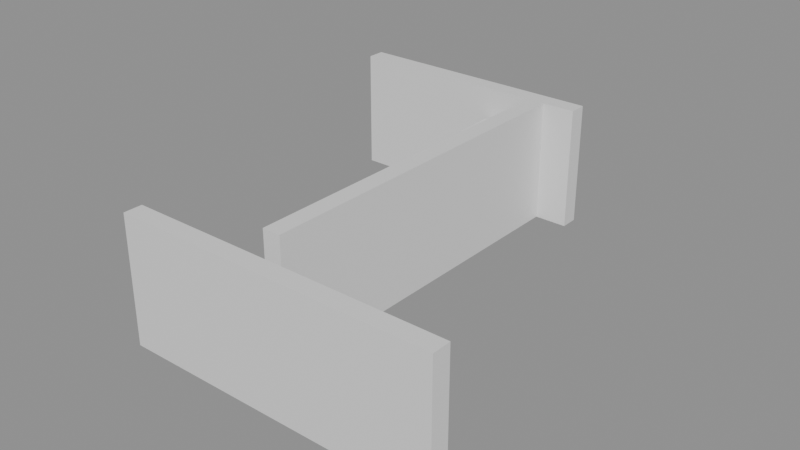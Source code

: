 # Source: building_lego.blend  (saved by Blender 5.0.119; exported with 4.5.12 LTS)
import bpy
from mathutils import Matrix  # noqa: F401  (used for matrix-valued properties, if any)

bpy.ops.wm.read_factory_settings(use_empty=True)
scene = bpy.context.scene
scene.name = 'Scene'

# ---- collections
col_01_paredes_externas = bpy.data.collections.new('01_Paredes_Externas'); scene.collection.children.link(col_01_paredes_externas)
col_02_paredes_internas = bpy.data.collections.new('02_Paredes_Internas'); scene.collection.children.link(col_02_paredes_internas)
col_04_moveis_decoracoes = bpy.data.collections.new('04_Moveis_Decoracoes'); scene.collection.children.link(col_04_moveis_decoracoes)

# ---- materials (node trees are filled in below, after node groups)
mat_mat_parede_externa = bpy.data.materials.new('Mat_Parede_Externa')
mat_mat_parede_interna = bpy.data.materials.new('Mat_Parede_Interna')
mat_mat_moveis = bpy.data.materials.new('Mat_Moveis')

# ---- material node trees
mat_mat_parede_externa.use_nodes = True; mat_mat_parede_externa.node_tree.nodes.clear()
_N = mat_mat_parede_externa.node_tree.nodes; _L = mat_mat_parede_externa.node_tree.links
n0 = _N.new('ShaderNodeBsdfPrincipled'); n0.name = 'BSDF - Pré-fundamentado'; n0.location = (-200, 100)
n1 = _N.new('ShaderNodeOutputMaterial'); n1.name = 'Saída de material'; n1.location = (200, 100)
_L.new(n0.outputs[0], n1.inputs[0])
n1.is_active_output = True
mat_mat_parede_interna.use_nodes = True; mat_mat_parede_interna.node_tree.nodes.clear()
_N = mat_mat_parede_interna.node_tree.nodes; _L = mat_mat_parede_interna.node_tree.links
n0 = _N.new('ShaderNodeBsdfPrincipled'); n0.name = 'BSDF - Pré-fundamentado'; n0.location = (-200, 100)
n1 = _N.new('ShaderNodeOutputMaterial'); n1.name = 'Saída de material'; n1.location = (200, 100)
_L.new(n0.outputs[0], n1.inputs[0])
n1.is_active_output = True
mat_mat_moveis.use_nodes = True; mat_mat_moveis.node_tree.nodes.clear()
_N = mat_mat_moveis.node_tree.nodes; _L = mat_mat_moveis.node_tree.links
n0 = _N.new('ShaderNodeBsdfPrincipled'); n0.name = 'BSDF - Pré-fundamentado'; n0.location = (-200, 100)
n1 = _N.new('ShaderNodeOutputMaterial'); n1.name = 'Saída de material'; n1.location = (200, 100)
_L.new(n0.outputs[0], n1.inputs[0])
n1.is_active_output = True

# ---- meshes
me_bloco_stone_wall_5154_2712_z0 = bpy.data.meshes.new('Bloco_stone_wall_5154_2712_z0')
me_bloco_stone_wall_5154_2712_z0.from_pydata([(-0.5, -0.175, -1.2), (0.5, -0.175, -1.2), (0.5, 0.175, -1.2), (-0.5, 0.175, -1.2), (-0.5, -0.175, 1.2), (0.5, -0.175, 1.2), (0.5, 0.175, 1.2), (-0.5, 0.175, 1.2)], [], [(0, 1, 2, 3), (4, 7, 6, 5), (0, 4, 5, 1), (2, 6, 7, 3), (0, 3, 7, 4), (1, 5, 6, 2)])
me_bloco_stone_wall_5154_2712_z0.materials.append(mat_mat_parede_externa)
me_bloco_stone_wall_5154_2712_z0.update()
me_bloco_stone_wall_5155_2712_z0 = bpy.data.meshes.new('Bloco_stone_wall_5155_2712_z0')
me_bloco_stone_wall_5155_2712_z0.from_pydata([(-0.5, -0.175, -1.2), (0.5, -0.175, -1.2), (0.5, 0.175, -1.2), (-0.5, 0.175, -1.2), (-0.5, -0.175, 1.2), (0.5, -0.175, 1.2), (0.5, 0.175, 1.2), (-0.5, 0.175, 1.2)], [], [(0, 1, 2, 3), (4, 7, 6, 5), (0, 4, 5, 1), (2, 6, 7, 3), (0, 3, 7, 4), (1, 5, 6, 2)])
me_bloco_stone_wall_5155_2712_z0.materials.append(mat_mat_parede_externa)
me_bloco_stone_wall_5155_2712_z0.update()
me_bloco_stone_wall_5156_2712_z0 = bpy.data.meshes.new('Bloco_stone_wall_5156_2712_z0')
me_bloco_stone_wall_5156_2712_z0.from_pydata([(-0.5, -0.175, -1.2), (0.5, -0.175, -1.2), (0.5, 0.175, -1.2), (-0.5, 0.175, -1.2), (-0.5, -0.175, 1.2), (0.5, -0.175, 1.2), (0.5, 0.175, 1.2), (-0.5, 0.175, 1.2)], [], [(0, 1, 2, 3), (4, 7, 6, 5), (0, 4, 5, 1), (2, 6, 7, 3), (0, 3, 7, 4), (1, 5, 6, 2)])
me_bloco_stone_wall_5156_2712_z0.materials.append(mat_mat_parede_externa)
me_bloco_stone_wall_5156_2712_z0.update()
me_bloco_stone_wall_5157_2712_z0 = bpy.data.meshes.new('Bloco_stone_wall_5157_2712_z0')
me_bloco_stone_wall_5157_2712_z0.from_pydata([(-0.5, -0.175, -1.2), (0.5, -0.175, -1.2), (0.5, 0.175, -1.2), (-0.5, 0.175, -1.2), (-0.5, -0.175, 1.2), (0.5, -0.175, 1.2), (0.5, 0.175, 1.2), (-0.5, 0.175, 1.2)], [], [(0, 1, 2, 3), (4, 7, 6, 5), (0, 4, 5, 1), (2, 6, 7, 3), (0, 3, 7, 4), (1, 5, 6, 2)])
me_bloco_stone_wall_5157_2712_z0.materials.append(mat_mat_parede_externa)
me_bloco_stone_wall_5157_2712_z0.update()
me_bloco_stone_wall_5158_2712_z0 = bpy.data.meshes.new('Bloco_stone_wall_5158_2712_z0')
me_bloco_stone_wall_5158_2712_z0.from_pydata([(-0.5, -0.175, -1.2), (0.5, -0.175, -1.2), (0.5, 0.175, -1.2), (-0.5, 0.175, -1.2), (-0.5, -0.175, 1.2), (0.5, -0.175, 1.2), (0.5, 0.175, 1.2), (-0.5, 0.175, 1.2)], [], [(0, 1, 2, 3), (4, 7, 6, 5), (0, 4, 5, 1), (2, 6, 7, 3), (0, 3, 7, 4), (1, 5, 6, 2)])
me_bloco_stone_wall_5158_2712_z0.materials.append(mat_mat_parede_externa)
me_bloco_stone_wall_5158_2712_z0.update()
me_bloco_stone_wall_5159_2712_z0 = bpy.data.meshes.new('Bloco_stone_wall_5159_2712_z0')
me_bloco_stone_wall_5159_2712_z0.from_pydata([(-0.5, -0.175, -1.2), (0.5, -0.175, -1.2), (0.5, 0.175, -1.2), (-0.5, 0.175, -1.2), (-0.5, -0.175, 1.2), (0.5, -0.175, 1.2), (0.5, 0.175, 1.2), (-0.5, 0.175, 1.2)], [], [(0, 1, 2, 3), (4, 7, 6, 5), (0, 4, 5, 1), (2, 6, 7, 3), (0, 3, 7, 4), (1, 5, 6, 2)])
me_bloco_stone_wall_5159_2712_z0.materials.append(mat_mat_parede_externa)
me_bloco_stone_wall_5159_2712_z0.update()
me_bloco_stone_wall_5152_2720_z0 = bpy.data.meshes.new('Bloco_stone_wall_5152_2720_z0')
me_bloco_stone_wall_5152_2720_z0.from_pydata([(-0.5, -0.175, -1.2), (0.5, -0.175, -1.2), (0.5, 0.175, -1.2), (-0.5, 0.175, -1.2), (-0.5, -0.175, 1.2), (0.5, -0.175, 1.2), (0.5, 0.175, 1.2), (-0.5, 0.175, 1.2)], [], [(0, 1, 2, 3), (4, 7, 6, 5), (0, 4, 5, 1), (2, 6, 7, 3), (0, 3, 7, 4), (1, 5, 6, 2)])
me_bloco_stone_wall_5152_2720_z0.materials.append(mat_mat_parede_externa)
me_bloco_stone_wall_5152_2720_z0.update()
me_bloco_stone_wall_5153_2720_z0 = bpy.data.meshes.new('Bloco_stone_wall_5153_2720_z0')
me_bloco_stone_wall_5153_2720_z0.from_pydata([(-0.5, -0.175, -1.2), (0.5, -0.175, -1.2), (0.5, 0.175, -1.2), (-0.5, 0.175, -1.2), (-0.5, -0.175, 1.2), (0.5, -0.175, 1.2), (0.5, 0.175, 1.2), (-0.5, 0.175, 1.2)], [], [(0, 1, 2, 3), (4, 7, 6, 5), (0, 4, 5, 1), (2, 6, 7, 3), (0, 3, 7, 4), (1, 5, 6, 2)])
me_bloco_stone_wall_5153_2720_z0.materials.append(mat_mat_parede_externa)
me_bloco_stone_wall_5153_2720_z0.update()
me_bloco_stone_wall_5154_2720_z0 = bpy.data.meshes.new('Bloco_stone_wall_5154_2720_z0')
me_bloco_stone_wall_5154_2720_z0.from_pydata([(-0.5, -0.175, -1.2), (0.5, -0.175, -1.2), (0.5, 0.175, -1.2), (-0.5, 0.175, -1.2), (-0.5, -0.175, 1.2), (0.5, -0.175, 1.2), (0.5, 0.175, 1.2), (-0.5, 0.175, 1.2)], [], [(0, 1, 2, 3), (4, 7, 6, 5), (0, 4, 5, 1), (2, 6, 7, 3), (0, 3, 7, 4), (1, 5, 6, 2)])
me_bloco_stone_wall_5154_2720_z0.materials.append(mat_mat_parede_externa)
me_bloco_stone_wall_5154_2720_z0.update()
me_bloco_stone_wall_5155_2720_z0 = bpy.data.meshes.new('Bloco_stone_wall_5155_2720_z0')
me_bloco_stone_wall_5155_2720_z0.from_pydata([(-0.5, -0.175, -1.2), (0.5, -0.175, -1.2), (0.5, 0.175, -1.2), (-0.5, 0.175, -1.2), (-0.5, -0.175, 1.2), (0.5, -0.175, 1.2), (0.5, 0.175, 1.2), (-0.5, 0.175, 1.2)], [], [(0, 1, 2, 3), (4, 7, 6, 5), (0, 4, 5, 1), (2, 6, 7, 3), (0, 3, 7, 4), (1, 5, 6, 2)])
me_bloco_stone_wall_5155_2720_z0.materials.append(mat_mat_parede_externa)
me_bloco_stone_wall_5155_2720_z0.update()
me_bloco_stone_wall_5156_2720_z0 = bpy.data.meshes.new('Bloco_stone_wall_5156_2720_z0')
me_bloco_stone_wall_5156_2720_z0.from_pydata([(-0.5, -0.175, -1.2), (0.5, -0.175, -1.2), (0.5, 0.175, -1.2), (-0.5, 0.175, -1.2), (-0.5, -0.175, 1.2), (0.5, -0.175, 1.2), (0.5, 0.175, 1.2), (-0.5, 0.175, 1.2)], [], [(0, 1, 2, 3), (4, 7, 6, 5), (0, 4, 5, 1), (2, 6, 7, 3), (0, 3, 7, 4), (1, 5, 6, 2)])
me_bloco_stone_wall_5156_2720_z0.materials.append(mat_mat_parede_externa)
me_bloco_stone_wall_5156_2720_z0.update()
me_bloco_stone_wall_5156_2713_z0 = bpy.data.meshes.new('Bloco_stone_wall_5156_2713_z0')
me_bloco_stone_wall_5156_2713_z0.from_pydata([(-0.175, -0.5, -1.2), (0.175, -0.5, -1.2), (0.175, 0.5, -1.2), (-0.175, 0.5, -1.2), (-0.175, -0.5, 1.2), (0.175, -0.5, 1.2), (0.175, 0.5, 1.2), (-0.175, 0.5, 1.2)], [], [(0, 1, 2, 3), (4, 7, 6, 5), (0, 4, 5, 1), (2, 6, 7, 3), (0, 3, 7, 4), (1, 5, 6, 2)])
me_bloco_stone_wall_5156_2713_z0.materials.append(mat_mat_parede_interna)
me_bloco_stone_wall_5156_2713_z0.update()
me_bloco_stone_wall_5156_2714_z0 = bpy.data.meshes.new('Bloco_stone_wall_5156_2714_z0')
me_bloco_stone_wall_5156_2714_z0.from_pydata([(-0.175, -0.5, -1.2), (0.175, -0.5, -1.2), (0.175, 0.5, -1.2), (-0.175, 0.5, -1.2), (-0.175, -0.5, 1.2), (0.175, -0.5, 1.2), (0.175, 0.5, 1.2), (-0.175, 0.5, 1.2)], [], [(0, 1, 2, 3), (4, 7, 6, 5), (0, 4, 5, 1), (2, 6, 7, 3), (0, 3, 7, 4), (1, 5, 6, 2)])
me_bloco_stone_wall_5156_2714_z0.materials.append(mat_mat_parede_interna)
me_bloco_stone_wall_5156_2714_z0.update()
me_bloco_stone_wall_5156_2715_z0 = bpy.data.meshes.new('Bloco_stone_wall_5156_2715_z0')
me_bloco_stone_wall_5156_2715_z0.from_pydata([(-0.175, -0.5, -1.2), (0.175, -0.5, -1.2), (0.175, 0.5, -1.2), (-0.175, 0.5, -1.2), (-0.175, -0.5, 1.2), (0.175, -0.5, 1.2), (0.175, 0.5, 1.2), (-0.175, 0.5, 1.2)], [], [(0, 1, 2, 3), (4, 7, 6, 5), (0, 4, 5, 1), (2, 6, 7, 3), (0, 3, 7, 4), (1, 5, 6, 2)])
me_bloco_stone_wall_5156_2715_z0.materials.append(mat_mat_parede_interna)
me_bloco_stone_wall_5156_2715_z0.update()
me_bloco_stone_wall_5156_2716_z0 = bpy.data.meshes.new('Bloco_stone_wall_5156_2716_z0')
me_bloco_stone_wall_5156_2716_z0.from_pydata([(-0.175, -0.5, -1.2), (0.175, -0.5, -1.2), (0.175, 0.5, -1.2), (-0.175, 0.5, -1.2), (-0.175, -0.5, 1.2), (0.175, -0.5, 1.2), (0.175, 0.5, 1.2), (-0.175, 0.5, 1.2)], [], [(0, 1, 2, 3), (4, 7, 6, 5), (0, 4, 5, 1), (2, 6, 7, 3), (0, 3, 7, 4), (1, 5, 6, 2)])
me_bloco_stone_wall_5156_2716_z0.materials.append(mat_mat_parede_interna)
me_bloco_stone_wall_5156_2716_z0.update()
me_bloco_stone_wall_5156_2717_z0 = bpy.data.meshes.new('Bloco_stone_wall_5156_2717_z0')
me_bloco_stone_wall_5156_2717_z0.from_pydata([(-0.175, -0.5, -1.2), (0.175, -0.5, -1.2), (0.175, 0.5, -1.2), (-0.175, 0.5, -1.2), (-0.175, -0.5, 1.2), (0.175, -0.5, 1.2), (0.175, 0.5, 1.2), (-0.175, 0.5, 1.2)], [], [(0, 1, 2, 3), (4, 7, 6, 5), (0, 4, 5, 1), (2, 6, 7, 3), (0, 3, 7, 4), (1, 5, 6, 2)])
me_bloco_stone_wall_5156_2717_z0.materials.append(mat_mat_parede_interna)
me_bloco_stone_wall_5156_2717_z0.update()
me_bloco_stone_wall_5156_2718_z0 = bpy.data.meshes.new('Bloco_stone_wall_5156_2718_z0')
me_bloco_stone_wall_5156_2718_z0.from_pydata([(-0.175, -0.5, -1.2), (0.175, -0.5, -1.2), (0.175, 0.5, -1.2), (-0.175, 0.5, -1.2), (-0.175, -0.5, 1.2), (0.175, -0.5, 1.2), (0.175, 0.5, 1.2), (-0.175, 0.5, 1.2)], [], [(0, 1, 2, 3), (4, 7, 6, 5), (0, 4, 5, 1), (2, 6, 7, 3), (0, 3, 7, 4), (1, 5, 6, 2)])
me_bloco_stone_wall_5156_2718_z0.materials.append(mat_mat_parede_interna)
me_bloco_stone_wall_5156_2718_z0.update()
me_bloco_stone_wall_5156_2719_z0 = bpy.data.meshes.new('Bloco_stone_wall_5156_2719_z0')
me_bloco_stone_wall_5156_2719_z0.from_pydata([(-0.175, -0.5, -1.2), (0.175, -0.5, -1.2), (0.175, 0.5, -1.2), (-0.175, 0.5, -1.2), (-0.175, -0.5, 1.2), (0.175, -0.5, 1.2), (0.175, 0.5, 1.2), (-0.175, 0.5, 1.2)], [], [(0, 1, 2, 3), (4, 7, 6, 5), (0, 4, 5, 1), (2, 6, 7, 3), (0, 3, 7, 4), (1, 5, 6, 2)])
me_bloco_stone_wall_5156_2719_z0.materials.append(mat_mat_parede_interna)
me_bloco_stone_wall_5156_2719_z0.update()
me_movel_banner_5154_2713_z0 = bpy.data.meshes.new('Movel_banner_5154_2713_z0')
me_movel_banner_5154_2713_z0.from_pydata([(-0.4, -0.4, -0.06), (0.4, -0.4, -0.06), (0.4, 0.4, -0.06), (-0.4, 0.4, -0.06), (-0.4, -0.4, 0.06), (0.4, -0.4, 0.06), (0.4, 0.4, 0.06), (-0.4, 0.4, 0.06)], [], [(0, 1, 2, 3), (4, 7, 6, 5), (0, 4, 5, 1), (2, 6, 7, 3), (0, 3, 7, 4), (1, 5, 6, 2)])
me_movel_banner_5154_2713_z0.materials.append(mat_mat_moveis)
me_movel_banner_5154_2713_z0.update()
me_movel_banner_5155_2713_z0 = bpy.data.meshes.new('Movel_banner_5155_2713_z0')
me_movel_banner_5155_2713_z0.from_pydata([(-0.4, -0.4, -0.06), (0.4, -0.4, -0.06), (0.4, 0.4, -0.06), (-0.4, 0.4, -0.06), (-0.4, -0.4, 0.06), (0.4, -0.4, 0.06), (0.4, 0.4, 0.06), (-0.4, 0.4, 0.06)], [], [(0, 1, 2, 3), (4, 7, 6, 5), (0, 4, 5, 1), (2, 6, 7, 3), (0, 3, 7, 4), (1, 5, 6, 2)])
me_movel_banner_5155_2713_z0.materials.append(mat_mat_moveis)
me_movel_banner_5155_2713_z0.update()
me_movel_candelabra_5155_2719_z0 = bpy.data.meshes.new('Movel_candelabra_5155_2719_z0')
me_movel_candelabra_5155_2719_z0.from_pydata([(-0.4, -0.4, -0.9), (0.4, -0.4, -0.9), (0.4, 0.4, -0.9), (-0.4, 0.4, -0.9), (-0.4, -0.4, 0.9), (0.4, -0.4, 0.9), (0.4, 0.4, 0.9), (-0.4, 0.4, 0.9)], [], [(0, 1, 2, 3), (4, 7, 6, 5), (0, 4, 5, 1), (2, 6, 7, 3), (0, 3, 7, 4), (1, 5, 6, 2)])
me_movel_candelabra_5155_2719_z0.materials.append(mat_mat_moveis)
me_movel_candelabra_5155_2719_z0.update()

# ---- objects
ob_parede_externa_norte_y2712_x5154_5159 = bpy.data.objects.new('Parede_Externa_Norte_Y2712_X5154_5159', None)
ob_bloco_stone_wall_5154_2712_z0 = bpy.data.objects.new('Bloco_stone_wall_5154_2712_z0', me_bloco_stone_wall_5154_2712_z0)
ob_bloco_stone_wall_5155_2712_z0 = bpy.data.objects.new('Bloco_stone_wall_5155_2712_z0', me_bloco_stone_wall_5155_2712_z0)
ob_bloco_stone_wall_5156_2712_z0 = bpy.data.objects.new('Bloco_stone_wall_5156_2712_z0', me_bloco_stone_wall_5156_2712_z0)
ob_bloco_stone_wall_5157_2712_z0 = bpy.data.objects.new('Bloco_stone_wall_5157_2712_z0', me_bloco_stone_wall_5157_2712_z0)
ob_bloco_stone_wall_5158_2712_z0 = bpy.data.objects.new('Bloco_stone_wall_5158_2712_z0', me_bloco_stone_wall_5158_2712_z0)
ob_bloco_stone_wall_5159_2712_z0 = bpy.data.objects.new('Bloco_stone_wall_5159_2712_z0', me_bloco_stone_wall_5159_2712_z0)
ob_parede_externa_sul_y2720_x5152_5156 = bpy.data.objects.new('Parede_Externa_Sul_Y2720_X5152_5156', None)
ob_bloco_stone_wall_5152_2720_z0 = bpy.data.objects.new('Bloco_stone_wall_5152_2720_z0', me_bloco_stone_wall_5152_2720_z0)
ob_bloco_stone_wall_5153_2720_z0 = bpy.data.objects.new('Bloco_stone_wall_5153_2720_z0', me_bloco_stone_wall_5153_2720_z0)
ob_bloco_stone_wall_5154_2720_z0 = bpy.data.objects.new('Bloco_stone_wall_5154_2720_z0', me_bloco_stone_wall_5154_2720_z0)
ob_bloco_stone_wall_5155_2720_z0 = bpy.data.objects.new('Bloco_stone_wall_5155_2720_z0', me_bloco_stone_wall_5155_2720_z0)
ob_bloco_stone_wall_5156_2720_z0 = bpy.data.objects.new('Bloco_stone_wall_5156_2720_z0', me_bloco_stone_wall_5156_2720_z0)
ob_parede_interna_ns_03_x5156_y2713_2719 = bpy.data.objects.new('Parede_Interna_NS_03_X5156_Y2713_2719', None)
ob_bloco_stone_wall_5156_2713_z0 = bpy.data.objects.new('Bloco_stone_wall_5156_2713_z0', me_bloco_stone_wall_5156_2713_z0)
ob_bloco_stone_wall_5156_2714_z0 = bpy.data.objects.new('Bloco_stone_wall_5156_2714_z0', me_bloco_stone_wall_5156_2714_z0)
ob_bloco_stone_wall_5156_2715_z0 = bpy.data.objects.new('Bloco_stone_wall_5156_2715_z0', me_bloco_stone_wall_5156_2715_z0)
ob_bloco_stone_wall_5156_2716_z0 = bpy.data.objects.new('Bloco_stone_wall_5156_2716_z0', me_bloco_stone_wall_5156_2716_z0)
ob_bloco_stone_wall_5156_2717_z0 = bpy.data.objects.new('Bloco_stone_wall_5156_2717_z0', me_bloco_stone_wall_5156_2717_z0)
ob_bloco_stone_wall_5156_2718_z0 = bpy.data.objects.new('Bloco_stone_wall_5156_2718_z0', me_bloco_stone_wall_5156_2718_z0)
ob_bloco_stone_wall_5156_2719_z0 = bpy.data.objects.new('Bloco_stone_wall_5156_2719_z0', me_bloco_stone_wall_5156_2719_z0)
ob_moveis_decoracoes = bpy.data.objects.new('Moveis_Decoracoes', None)
ob_movel_banner_5154_2713_z0 = bpy.data.objects.new('Movel_banner_5154_2713_z0', me_movel_banner_5154_2713_z0)
ob_movel_banner_5155_2713_z0 = bpy.data.objects.new('Movel_banner_5155_2713_z0', me_movel_banner_5155_2713_z0)
ob_movel_candelabra_5155_2719_z0 = bpy.data.objects.new('Movel_candelabra_5155_2719_z0', me_movel_candelabra_5155_2719_z0)

# ---- transforms, parenting, visibility, modifiers, constraints
ob_parede_externa_norte_y2712_x5154_5159.location = (1.0, -4.0, 0.0)
ob_parede_externa_norte_y2712_x5154_5159.empty_display_type = 'CUBE'
ob_bloco_stone_wall_5154_2712_z0.parent = ob_parede_externa_norte_y2712_x5154_5159
ob_bloco_stone_wall_5154_2712_z0.matrix_parent_inverse = Matrix(((1.0, -0.0, 0.0, -1.0), (-0.0, 1.0, -0.0, 4.0), (0.0, -0.0, 1.0, -0.0), (-0.0, 0.0, -0.0, 1.0)))
ob_bloco_stone_wall_5154_2712_z0.location = (-1.5, -4.325, 1.2)
ob_bloco_stone_wall_5155_2712_z0.parent = ob_parede_externa_norte_y2712_x5154_5159
ob_bloco_stone_wall_5155_2712_z0.matrix_parent_inverse = Matrix(((1.0, -0.0, 0.0, -1.0), (-0.0, 1.0, -0.0, 4.0), (0.0, -0.0, 1.0, -0.0), (-0.0, 0.0, -0.0, 1.0)))
ob_bloco_stone_wall_5155_2712_z0.location = (-0.5, -4.325, 1.2)
ob_bloco_stone_wall_5156_2712_z0.parent = ob_parede_externa_norte_y2712_x5154_5159
ob_bloco_stone_wall_5156_2712_z0.matrix_parent_inverse = Matrix(((1.0, -0.0, 0.0, -1.0), (-0.0, 1.0, -0.0, 4.0), (0.0, -0.0, 1.0, -0.0), (-0.0, 0.0, -0.0, 1.0)))
ob_bloco_stone_wall_5156_2712_z0.location = (0.5, -4.325, 1.2)
ob_bloco_stone_wall_5157_2712_z0.parent = ob_parede_externa_norte_y2712_x5154_5159
ob_bloco_stone_wall_5157_2712_z0.matrix_parent_inverse = Matrix(((1.0, -0.0, 0.0, -1.0), (-0.0, 1.0, -0.0, 4.0), (0.0, -0.0, 1.0, -0.0), (-0.0, 0.0, -0.0, 1.0)))
ob_bloco_stone_wall_5157_2712_z0.location = (1.5, -4.325, 1.2)
ob_bloco_stone_wall_5158_2712_z0.parent = ob_parede_externa_norte_y2712_x5154_5159
ob_bloco_stone_wall_5158_2712_z0.matrix_parent_inverse = Matrix(((1.0, -0.0, 0.0, -1.0), (-0.0, 1.0, -0.0, 4.0), (0.0, -0.0, 1.0, -0.0), (-0.0, 0.0, -0.0, 1.0)))
ob_bloco_stone_wall_5158_2712_z0.location = (2.5, -4.325, 1.2)
ob_bloco_stone_wall_5159_2712_z0.parent = ob_parede_externa_norte_y2712_x5154_5159
ob_bloco_stone_wall_5159_2712_z0.matrix_parent_inverse = Matrix(((1.0, -0.0, 0.0, -1.0), (-0.0, 1.0, -0.0, 4.0), (0.0, -0.0, 1.0, -0.0), (-0.0, 0.0, -0.0, 1.0)))
ob_bloco_stone_wall_5159_2712_z0.location = (3.5, -4.325, 1.2)
ob_parede_externa_sul_y2720_x5152_5156.location = (-1.5, 4.0, 0.0)
ob_parede_externa_sul_y2720_x5152_5156.empty_display_type = 'CUBE'
ob_bloco_stone_wall_5152_2720_z0.parent = ob_parede_externa_sul_y2720_x5152_5156
ob_bloco_stone_wall_5152_2720_z0.matrix_parent_inverse = Matrix(((1.0, -0.0, 0.0, 1.5), (-0.0, 1.0, -0.0, -4.0), (0.0, -0.0, 1.0, -0.0), (-0.0, 0.0, -0.0, 1.0)))
ob_bloco_stone_wall_5152_2720_z0.location = (-3.5, 3.675, 1.2)
ob_bloco_stone_wall_5153_2720_z0.parent = ob_parede_externa_sul_y2720_x5152_5156
ob_bloco_stone_wall_5153_2720_z0.matrix_parent_inverse = Matrix(((1.0, -0.0, 0.0, 1.5), (-0.0, 1.0, -0.0, -4.0), (0.0, -0.0, 1.0, -0.0), (-0.0, 0.0, -0.0, 1.0)))
ob_bloco_stone_wall_5153_2720_z0.location = (-2.5, 3.675, 1.2)
ob_bloco_stone_wall_5154_2720_z0.parent = ob_parede_externa_sul_y2720_x5152_5156
ob_bloco_stone_wall_5154_2720_z0.matrix_parent_inverse = Matrix(((1.0, -0.0, 0.0, 1.5), (-0.0, 1.0, -0.0, -4.0), (0.0, -0.0, 1.0, -0.0), (-0.0, 0.0, -0.0, 1.0)))
ob_bloco_stone_wall_5154_2720_z0.location = (-1.5, 3.675, 1.2)
ob_bloco_stone_wall_5155_2720_z0.parent = ob_parede_externa_sul_y2720_x5152_5156
ob_bloco_stone_wall_5155_2720_z0.matrix_parent_inverse = Matrix(((1.0, -0.0, 0.0, 1.5), (-0.0, 1.0, -0.0, -4.0), (0.0, -0.0, 1.0, -0.0), (-0.0, 0.0, -0.0, 1.0)))
ob_bloco_stone_wall_5155_2720_z0.location = (-0.5, 3.675, 1.2)
ob_bloco_stone_wall_5156_2720_z0.parent = ob_parede_externa_sul_y2720_x5152_5156
ob_bloco_stone_wall_5156_2720_z0.matrix_parent_inverse = Matrix(((1.0, -0.0, 0.0, 1.5), (-0.0, 1.0, -0.0, -4.0), (0.0, -0.0, 1.0, -0.0), (-0.0, 0.0, -0.0, 1.0)))
ob_bloco_stone_wall_5156_2720_z0.location = (0.5, 3.675, 1.2)
ob_parede_interna_ns_03_x5156_y2713_2719.location = (0.5, 0.0, 0.0)
ob_parede_interna_ns_03_x5156_y2713_2719.empty_display_type = 'CUBE'
ob_bloco_stone_wall_5156_2713_z0.parent = ob_parede_interna_ns_03_x5156_y2713_2719
ob_bloco_stone_wall_5156_2713_z0.matrix_parent_inverse = Matrix(((1.0, -0.0, 0.0, -0.5), (-0.0, 1.0, -0.0, 0.0), (0.0, -0.0, 1.0, -0.0), (-0.0, 0.0, -0.0, 1.0)))
ob_bloco_stone_wall_5156_2713_z0.location = (0.175, -3.0, 1.2)
ob_bloco_stone_wall_5156_2714_z0.parent = ob_parede_interna_ns_03_x5156_y2713_2719
ob_bloco_stone_wall_5156_2714_z0.matrix_parent_inverse = Matrix(((1.0, -0.0, 0.0, -0.5), (-0.0, 1.0, -0.0, 0.0), (0.0, -0.0, 1.0, -0.0), (-0.0, 0.0, -0.0, 1.0)))
ob_bloco_stone_wall_5156_2714_z0.location = (0.175, -2.0, 1.2)
ob_bloco_stone_wall_5156_2715_z0.parent = ob_parede_interna_ns_03_x5156_y2713_2719
ob_bloco_stone_wall_5156_2715_z0.matrix_parent_inverse = Matrix(((1.0, -0.0, 0.0, -0.5), (-0.0, 1.0, -0.0, 0.0), (0.0, -0.0, 1.0, -0.0), (-0.0, 0.0, -0.0, 1.0)))
ob_bloco_stone_wall_5156_2715_z0.location = (0.175, -1.0, 1.2)
ob_bloco_stone_wall_5156_2716_z0.parent = ob_parede_interna_ns_03_x5156_y2713_2719
ob_bloco_stone_wall_5156_2716_z0.matrix_parent_inverse = Matrix(((1.0, -0.0, 0.0, -0.5), (-0.0, 1.0, -0.0, 0.0), (0.0, -0.0, 1.0, -0.0), (-0.0, 0.0, -0.0, 1.0)))
ob_bloco_stone_wall_5156_2716_z0.location = (0.175, 0.0, 1.2)
ob_bloco_stone_wall_5156_2717_z0.parent = ob_parede_interna_ns_03_x5156_y2713_2719
ob_bloco_stone_wall_5156_2717_z0.matrix_parent_inverse = Matrix(((1.0, -0.0, 0.0, -0.5), (-0.0, 1.0, -0.0, 0.0), (0.0, -0.0, 1.0, -0.0), (-0.0, 0.0, -0.0, 1.0)))
ob_bloco_stone_wall_5156_2717_z0.location = (0.175, 1.0, 1.2)
ob_bloco_stone_wall_5156_2718_z0.parent = ob_parede_interna_ns_03_x5156_y2713_2719
ob_bloco_stone_wall_5156_2718_z0.matrix_parent_inverse = Matrix(((1.0, -0.0, 0.0, -0.5), (-0.0, 1.0, -0.0, 0.0), (0.0, -0.0, 1.0, -0.0), (-0.0, 0.0, -0.0, 1.0)))
ob_bloco_stone_wall_5156_2718_z0.location = (0.175, 2.0, 1.2)
ob_bloco_stone_wall_5156_2719_z0.parent = ob_parede_interna_ns_03_x5156_y2713_2719
ob_bloco_stone_wall_5156_2719_z0.matrix_parent_inverse = Matrix(((1.0, -0.0, 0.0, -0.5), (-0.0, 1.0, -0.0, 0.0), (0.0, -0.0, 1.0, -0.0), (-0.0, 0.0, -0.0, 1.0)))
ob_bloco_stone_wall_5156_2719_z0.location = (0.175, 3.0, 1.2)
ob_moveis_decoracoes.location = (0.0, 0.0, 0.0)
ob_moveis_decoracoes.empty_display_type = 'CUBE'
ob_movel_banner_5154_2713_z0.parent = ob_moveis_decoracoes
ob_movel_banner_5154_2713_z0.location = (-1.5, -3.0, 0.06)
ob_movel_banner_5155_2713_z0.parent = ob_moveis_decoracoes
ob_movel_banner_5155_2713_z0.location = (-0.5, -3.0, 0.06)
ob_movel_candelabra_5155_2719_z0.parent = ob_moveis_decoracoes
ob_movel_candelabra_5155_2719_z0.location = (-0.5, 3.0, 0.9)

# ---- collection membership
col_01_paredes_externas.objects.link(ob_parede_externa_norte_y2712_x5154_5159)
col_01_paredes_externas.objects.link(ob_bloco_stone_wall_5154_2712_z0)
col_01_paredes_externas.objects.link(ob_bloco_stone_wall_5155_2712_z0)
col_01_paredes_externas.objects.link(ob_bloco_stone_wall_5156_2712_z0)
col_01_paredes_externas.objects.link(ob_bloco_stone_wall_5157_2712_z0)
col_01_paredes_externas.objects.link(ob_bloco_stone_wall_5158_2712_z0)
col_01_paredes_externas.objects.link(ob_bloco_stone_wall_5159_2712_z0)
col_01_paredes_externas.objects.link(ob_parede_externa_sul_y2720_x5152_5156)
col_01_paredes_externas.objects.link(ob_bloco_stone_wall_5152_2720_z0)
col_01_paredes_externas.objects.link(ob_bloco_stone_wall_5153_2720_z0)
col_01_paredes_externas.objects.link(ob_bloco_stone_wall_5154_2720_z0)
col_01_paredes_externas.objects.link(ob_bloco_stone_wall_5155_2720_z0)
col_01_paredes_externas.objects.link(ob_bloco_stone_wall_5156_2720_z0)
col_02_paredes_internas.objects.link(ob_parede_interna_ns_03_x5156_y2713_2719)
col_02_paredes_internas.objects.link(ob_bloco_stone_wall_5156_2713_z0)
col_02_paredes_internas.objects.link(ob_bloco_stone_wall_5156_2714_z0)
col_02_paredes_internas.objects.link(ob_bloco_stone_wall_5156_2715_z0)
col_02_paredes_internas.objects.link(ob_bloco_stone_wall_5156_2716_z0)
col_02_paredes_internas.objects.link(ob_bloco_stone_wall_5156_2717_z0)
col_02_paredes_internas.objects.link(ob_bloco_stone_wall_5156_2718_z0)
col_02_paredes_internas.objects.link(ob_bloco_stone_wall_5156_2719_z0)
col_04_moveis_decoracoes.objects.link(ob_moveis_decoracoes)
col_04_moveis_decoracoes.objects.link(ob_movel_banner_5154_2713_z0)
col_04_moveis_decoracoes.objects.link(ob_movel_banner_5155_2713_z0)
col_04_moveis_decoracoes.objects.link(ob_movel_candelabra_5155_2719_z0)

# ---- scene / render settings (as saved in the file)
scene.frame_start = 1; scene.frame_end = 250; scene.frame_set(1)
scene.render.engine = 'BLENDER_EEVEE_NEXT'
scene.render.bake_bias = 0.0
scene.render.bake_samples = 0
scene.cycles.sampling_pattern = 'TABULATED_SOBOL'
scene.eevee.use_volume_custom_range = False
bpy.context.view_layer.update()

# ---- added for rendering (the .blend has no active camera and no usable light): camera, sun + grey world if the file has none
cam_auto = bpy.data.cameras.new('AutoCamera')
cam_auto.lens = 50.0
cam_auto.sensor_width = 36.0
cam_auto.clip_end = 1000.0
ob_auto_camera = bpy.data.objects.new('AutoCamera', cam_auto)
scene.collection.objects.link(ob_auto_camera)
ob_auto_camera.location = (10.9272, -13.4376, 9.94172)
ob_auto_camera.rotation_euler = (1.09748, -7.21219e-08, 0.694738)
scene.camera = ob_auto_camera
light_auto_sun = bpy.data.lights.new('AutoSun', 'SUN')
light_auto_sun.energy = 3.0
light_auto_sun.angle = 0.0523599
ob_auto_sun = bpy.data.objects.new('AutoSun', light_auto_sun)
scene.collection.objects.link(ob_auto_sun)
ob_auto_sun.rotation_euler = (0.872665, 0.174533, 0.523599)
if scene.world is None:
    world_auto = bpy.data.worlds.new('AutoWorld')
    world_auto.color = (0.3, 0.3, 0.3)
    scene.world = world_auto
bpy.context.view_layer.update()
